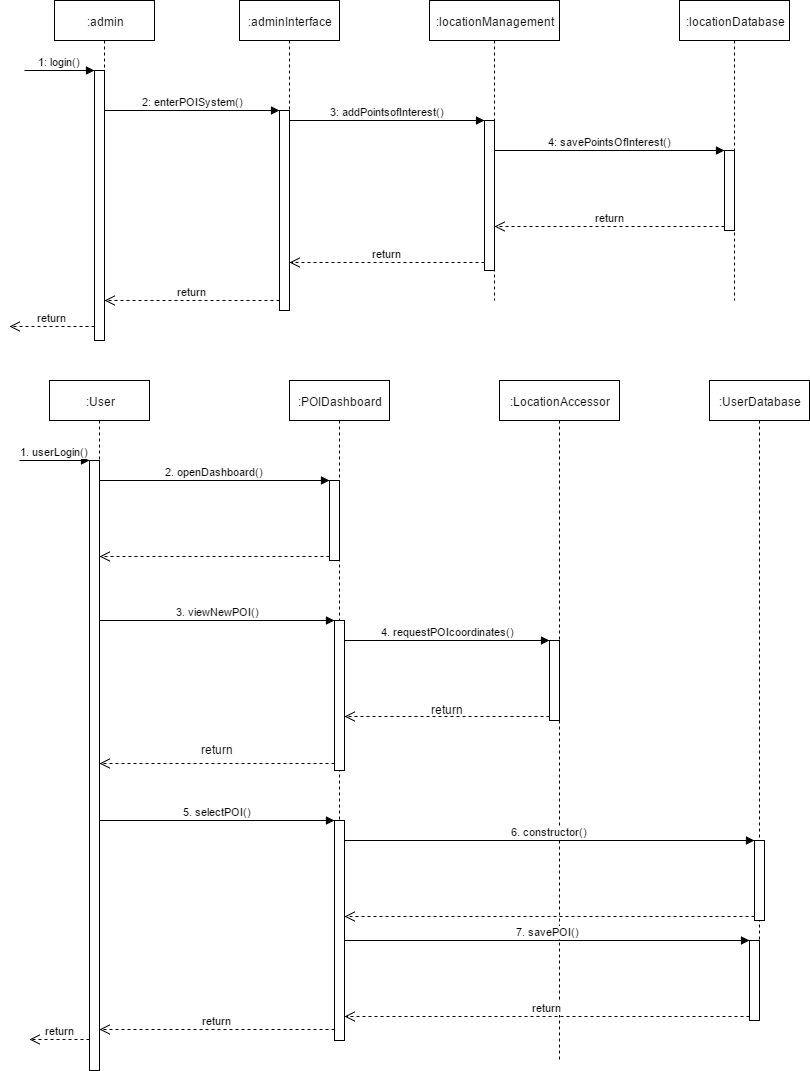

The diagram above was exported from draw.io. Its source (the exported page's mxGraphModel, read from the mxfile embedded in the PNG):
<mxGraphModel dx="1112" dy="415" grid="1" gridSize="10" guides="1" tooltips="1" connect="1" arrows="1" fold="1" page="1" pageScale="1" pageWidth="850" pageHeight="1100" math="0" shadow="0">
  <root>
    <mxCell id="0" />
    <mxCell id="1" parent="0" />
    <mxCell id="520d53abef1fd56d-8" value=":admin" style="shape=umlLifeline;perimeter=lifelinePerimeter;whiteSpace=wrap;html=1;container=1;collapsible=0;recursiveResize=0;outlineConnect=0;" vertex="1" parent="1">
      <mxGeometry x="55" y="20" width="100" height="340" as="geometry" />
    </mxCell>
    <mxCell id="520d53abef1fd56d-21" value="" style="html=1;points=[];perimeter=orthogonalPerimeter;" vertex="1" parent="520d53abef1fd56d-8">
      <mxGeometry x="40" y="70" width="10" height="270" as="geometry" />
    </mxCell>
    <mxCell id="520d53abef1fd56d-22" value="1: login()" style="html=1;verticalAlign=bottom;endArrow=block;entryX=0;entryY=0;" edge="1" target="520d53abef1fd56d-21" parent="520d53abef1fd56d-8">
      <mxGeometry relative="1" as="geometry">
        <mxPoint x="-30" y="70" as="sourcePoint" />
      </mxGeometry>
    </mxCell>
    <mxCell id="520d53abef1fd56d-23" value="return" style="html=1;verticalAlign=bottom;endArrow=open;dashed=1;endSize=8;exitX=0;exitY=0.95;" edge="1" source="520d53abef1fd56d-21" parent="520d53abef1fd56d-8">
      <mxGeometry relative="1" as="geometry">
        <mxPoint x="-45" y="326" as="targetPoint" />
      </mxGeometry>
    </mxCell>
    <mxCell id="520d53abef1fd56d-9" value="&lt;span&gt;:adminInterface&lt;/span&gt;" style="shape=umlLifeline;perimeter=lifelinePerimeter;whiteSpace=wrap;html=1;container=1;collapsible=0;recursiveResize=0;outlineConnect=0;" vertex="1" parent="1">
      <mxGeometry x="240" y="20" width="100" height="310" as="geometry" />
    </mxCell>
    <mxCell id="520d53abef1fd56d-12" value="" style="html=1;points=[];perimeter=orthogonalPerimeter;" vertex="1" parent="520d53abef1fd56d-9">
      <mxGeometry x="40" y="110" width="10" height="200" as="geometry" />
    </mxCell>
    <mxCell id="520d53abef1fd56d-10" value="&lt;span&gt;:locationManagement&lt;/span&gt;" style="shape=umlLifeline;perimeter=lifelinePerimeter;whiteSpace=wrap;html=1;container=1;collapsible=0;recursiveResize=0;outlineConnect=0;" vertex="1" parent="1">
      <mxGeometry x="430" y="20" width="130" height="300" as="geometry" />
    </mxCell>
    <mxCell id="520d53abef1fd56d-11" value="&lt;span&gt;:locationDatabase&lt;/span&gt;" style="shape=umlLifeline;perimeter=lifelinePerimeter;whiteSpace=wrap;html=1;container=1;collapsible=0;recursiveResize=0;outlineConnect=0;" vertex="1" parent="1">
      <mxGeometry x="680" y="20" width="110" height="300" as="geometry" />
    </mxCell>
    <mxCell id="520d53abef1fd56d-24" value="" style="html=1;points=[];perimeter=orthogonalPerimeter;" vertex="1" parent="520d53abef1fd56d-11">
      <mxGeometry x="45" y="150" width="10" height="80" as="geometry" />
    </mxCell>
    <mxCell id="520d53abef1fd56d-15" value="" style="html=1;points=[];perimeter=orthogonalPerimeter;" vertex="1" parent="1">
      <mxGeometry x="485" y="140" width="10" height="150" as="geometry" />
    </mxCell>
    <mxCell id="520d53abef1fd56d-16" value="3: addPointsofInterest()" style="html=1;verticalAlign=bottom;endArrow=block;entryX=0;entryY=0;" edge="1" target="520d53abef1fd56d-15" parent="1" source="520d53abef1fd56d-12">
      <mxGeometry relative="1" as="geometry">
        <mxPoint x="415" y="140" as="sourcePoint" />
      </mxGeometry>
    </mxCell>
    <mxCell id="520d53abef1fd56d-17" value="return" style="html=1;verticalAlign=bottom;endArrow=open;dashed=1;endSize=8;exitX=0;exitY=0.95;" edge="1" source="520d53abef1fd56d-15" parent="1" target="520d53abef1fd56d-12">
      <mxGeometry relative="1" as="geometry">
        <mxPoint x="415" y="216" as="targetPoint" />
      </mxGeometry>
    </mxCell>
    <mxCell id="520d53abef1fd56d-13" value="2: enterPOISystem()" style="html=1;verticalAlign=bottom;endArrow=block;entryX=0;entryY=0;" edge="1" target="520d53abef1fd56d-12" parent="1" source="520d53abef1fd56d-21">
      <mxGeometry relative="1" as="geometry">
        <mxPoint x="210" y="130" as="sourcePoint" />
      </mxGeometry>
    </mxCell>
    <mxCell id="520d53abef1fd56d-25" value="4: savePointsOfInterest()" style="html=1;verticalAlign=bottom;endArrow=block;entryX=0;entryY=0;" edge="1" target="520d53abef1fd56d-24" parent="1" source="520d53abef1fd56d-15">
      <mxGeometry relative="1" as="geometry">
        <mxPoint x="655" y="170" as="sourcePoint" />
      </mxGeometry>
    </mxCell>
    <mxCell id="520d53abef1fd56d-26" value="return" style="html=1;verticalAlign=bottom;endArrow=open;dashed=1;endSize=8;exitX=0;exitY=0.95;" edge="1" source="520d53abef1fd56d-24" parent="1" target="520d53abef1fd56d-15">
      <mxGeometry relative="1" as="geometry">
        <mxPoint x="655" y="246" as="targetPoint" />
      </mxGeometry>
    </mxCell>
    <mxCell id="520d53abef1fd56d-14" value="return" style="html=1;verticalAlign=bottom;endArrow=open;dashed=1;endSize=8;exitX=0;exitY=0.95;" edge="1" source="520d53abef1fd56d-12" parent="1" target="520d53abef1fd56d-21">
      <mxGeometry relative="1" as="geometry">
        <mxPoint x="210" y="206" as="targetPoint" />
      </mxGeometry>
    </mxCell>
    <mxCell id="520d53abef1fd56d-27" value=":User" style="shape=umlLifeline;perimeter=lifelinePerimeter;whiteSpace=wrap;html=1;container=1;collapsible=0;recursiveResize=0;outlineConnect=0;" vertex="1" parent="1">
      <mxGeometry x="50" y="400" width="100" height="690" as="geometry" />
    </mxCell>
    <mxCell id="520d53abef1fd56d-35" value="" style="html=1;points=[];perimeter=orthogonalPerimeter;" vertex="1" parent="520d53abef1fd56d-27">
      <mxGeometry x="40" y="80" width="10" height="610" as="geometry" />
    </mxCell>
    <mxCell id="520d53abef1fd56d-36" value="1. userLogin()" style="html=1;verticalAlign=bottom;endArrow=block;entryX=0;entryY=0;" edge="1" target="520d53abef1fd56d-35" parent="520d53abef1fd56d-27">
      <mxGeometry relative="1" as="geometry">
        <mxPoint x="-30" y="80" as="sourcePoint" />
      </mxGeometry>
    </mxCell>
    <mxCell id="520d53abef1fd56d-37" value="return" style="html=1;verticalAlign=bottom;endArrow=open;dashed=1;endSize=8;exitX=0;exitY=0.95;" edge="1" source="520d53abef1fd56d-35" parent="520d53abef1fd56d-27">
      <mxGeometry relative="1" as="geometry">
        <mxPoint x="-20" y="659" as="targetPoint" />
      </mxGeometry>
    </mxCell>
    <mxCell id="520d53abef1fd56d-28" value=":POIDashboard" style="shape=umlLifeline;perimeter=lifelinePerimeter;whiteSpace=wrap;html=1;container=1;collapsible=0;recursiveResize=0;outlineConnect=0;" vertex="1" parent="1">
      <mxGeometry x="290" y="400" width="100" height="660" as="geometry" />
    </mxCell>
    <mxCell id="520d53abef1fd56d-38" value="" style="html=1;points=[];perimeter=orthogonalPerimeter;" vertex="1" parent="520d53abef1fd56d-28">
      <mxGeometry x="40" y="100" width="10" height="80" as="geometry" />
    </mxCell>
    <mxCell id="520d53abef1fd56d-44" value="" style="html=1;points=[];perimeter=orthogonalPerimeter;" vertex="1" parent="520d53abef1fd56d-28">
      <mxGeometry x="45" y="240" width="10" height="150" as="geometry" />
    </mxCell>
    <mxCell id="520d53abef1fd56d-50" value="" style="html=1;points=[];perimeter=orthogonalPerimeter;" vertex="1" parent="520d53abef1fd56d-28">
      <mxGeometry x="45" y="440" width="10" height="220" as="geometry" />
    </mxCell>
    <mxCell id="520d53abef1fd56d-29" value=":LocationAccessor" style="shape=umlLifeline;perimeter=lifelinePerimeter;whiteSpace=wrap;html=1;container=1;collapsible=0;recursiveResize=0;outlineConnect=0;" vertex="1" parent="1">
      <mxGeometry x="500" y="400" width="120" height="680" as="geometry" />
    </mxCell>
    <mxCell id="520d53abef1fd56d-47" value="" style="html=1;points=[];perimeter=orthogonalPerimeter;" vertex="1" parent="520d53abef1fd56d-29">
      <mxGeometry x="50" y="260" width="10" height="80" as="geometry" />
    </mxCell>
    <mxCell id="520d53abef1fd56d-30" value=":UserDatabase" style="shape=umlLifeline;perimeter=lifelinePerimeter;whiteSpace=wrap;html=1;container=1;collapsible=0;recursiveResize=0;outlineConnect=0;" vertex="1" parent="1">
      <mxGeometry x="710" y="400" width="100" height="640" as="geometry" />
    </mxCell>
    <mxCell id="520d53abef1fd56d-54" value="" style="html=1;points=[];perimeter=orthogonalPerimeter;" vertex="1" parent="520d53abef1fd56d-30">
      <mxGeometry x="45" y="460" width="10" height="80" as="geometry" />
    </mxCell>
    <mxCell id="520d53abef1fd56d-60" value="" style="html=1;points=[];perimeter=orthogonalPerimeter;" vertex="1" parent="520d53abef1fd56d-30">
      <mxGeometry x="40" y="560" width="10" height="80" as="geometry" />
    </mxCell>
    <mxCell id="520d53abef1fd56d-39" value="2. openDashboard()" style="html=1;verticalAlign=bottom;endArrow=block;entryX=0;entryY=0;" edge="1" target="520d53abef1fd56d-38" parent="1" source="520d53abef1fd56d-35">
      <mxGeometry relative="1" as="geometry">
        <mxPoint x="260" y="500" as="sourcePoint" />
      </mxGeometry>
    </mxCell>
    <mxCell id="520d53abef1fd56d-40" value="" style="html=1;verticalAlign=bottom;endArrow=open;dashed=1;endSize=8;exitX=0;exitY=0.95;" edge="1" source="520d53abef1fd56d-38" parent="1" target="520d53abef1fd56d-35">
      <mxGeometry relative="1" as="geometry">
        <mxPoint x="260" y="576" as="targetPoint" />
      </mxGeometry>
    </mxCell>
    <mxCell id="520d53abef1fd56d-45" value="3. viewNewPOI()" style="html=1;verticalAlign=bottom;endArrow=block;entryX=0;entryY=0;" edge="1" target="520d53abef1fd56d-44" parent="1" source="520d53abef1fd56d-35">
      <mxGeometry relative="1" as="geometry">
        <mxPoint x="210" y="700" as="sourcePoint" />
      </mxGeometry>
    </mxCell>
    <mxCell id="520d53abef1fd56d-46" value="" style="html=1;verticalAlign=bottom;endArrow=open;dashed=1;endSize=8;exitX=0;exitY=0.95;" edge="1" source="520d53abef1fd56d-44" parent="1" target="520d53abef1fd56d-35">
      <mxGeometry relative="1" as="geometry">
        <mxPoint x="210" y="776" as="targetPoint" />
      </mxGeometry>
    </mxCell>
    <mxCell id="520d53abef1fd56d-48" value="4. requestPOIcoordinates()" style="html=1;verticalAlign=bottom;endArrow=block;entryX=0;entryY=0;" edge="1" target="520d53abef1fd56d-47" parent="1" source="520d53abef1fd56d-44">
      <mxGeometry relative="1" as="geometry">
        <mxPoint x="470" y="660" as="sourcePoint" />
      </mxGeometry>
    </mxCell>
    <mxCell id="520d53abef1fd56d-49" value="" style="html=1;verticalAlign=bottom;endArrow=open;dashed=1;endSize=8;exitX=0;exitY=0.95;" edge="1" source="520d53abef1fd56d-47" parent="1" target="520d53abef1fd56d-44">
      <mxGeometry relative="1" as="geometry">
        <mxPoint x="470" y="736" as="targetPoint" />
      </mxGeometry>
    </mxCell>
    <mxCell id="520d53abef1fd56d-51" value="5. selectPOI()" style="html=1;verticalAlign=bottom;endArrow=block;entryX=0;entryY=0;" edge="1" target="520d53abef1fd56d-50" parent="1" source="520d53abef1fd56d-35">
      <mxGeometry relative="1" as="geometry">
        <mxPoint x="180" y="880" as="sourcePoint" />
      </mxGeometry>
    </mxCell>
    <mxCell id="520d53abef1fd56d-52" value="return" style="html=1;verticalAlign=bottom;endArrow=open;dashed=1;endSize=8;exitX=0;exitY=0.95;" edge="1" source="520d53abef1fd56d-50" parent="1" target="520d53abef1fd56d-35">
      <mxGeometry relative="1" as="geometry">
        <mxPoint x="245" y="956" as="targetPoint" />
      </mxGeometry>
    </mxCell>
    <mxCell id="520d53abef1fd56d-55" value="6. constructor()" style="html=1;verticalAlign=bottom;endArrow=block;entryX=0;entryY=0;" edge="1" target="520d53abef1fd56d-54" parent="1" source="520d53abef1fd56d-50">
      <mxGeometry relative="1" as="geometry">
        <mxPoint x="630" y="870" as="sourcePoint" />
      </mxGeometry>
    </mxCell>
    <mxCell id="520d53abef1fd56d-56" value="" style="html=1;verticalAlign=bottom;endArrow=open;dashed=1;endSize=8;exitX=0;exitY=0.95;" edge="1" source="520d53abef1fd56d-54" parent="1" target="520d53abef1fd56d-50">
      <mxGeometry relative="1" as="geometry">
        <mxPoint x="630" y="946" as="targetPoint" />
      </mxGeometry>
    </mxCell>
    <mxCell id="520d53abef1fd56d-57" value="return" style="text;html=1;resizable=0;points=[];autosize=1;align=left;verticalAlign=top;spacingTop=-4;" vertex="1" parent="1">
      <mxGeometry x="430" y="720" width="50" height="20" as="geometry" />
    </mxCell>
    <mxCell id="520d53abef1fd56d-59" value="return" style="text;html=1;resizable=0;points=[];autosize=1;align=left;verticalAlign=top;spacingTop=-4;" vertex="1" parent="1">
      <mxGeometry x="200" y="760" width="50" height="20" as="geometry" />
    </mxCell>
    <mxCell id="520d53abef1fd56d-61" value="7. savePOI()" style="html=1;verticalAlign=bottom;endArrow=block;entryX=0;entryY=0;" edge="1" target="520d53abef1fd56d-60" parent="1" source="520d53abef1fd56d-50">
      <mxGeometry relative="1" as="geometry">
        <mxPoint x="630" y="960" as="sourcePoint" />
      </mxGeometry>
    </mxCell>
    <mxCell id="520d53abef1fd56d-62" value="return" style="html=1;verticalAlign=bottom;endArrow=open;dashed=1;endSize=8;exitX=0;exitY=0.95;" edge="1" source="520d53abef1fd56d-60" parent="1" target="520d53abef1fd56d-50">
      <mxGeometry relative="1" as="geometry">
        <mxPoint x="630" y="1036" as="targetPoint" />
      </mxGeometry>
    </mxCell>
  </root>
</mxGraphModel>